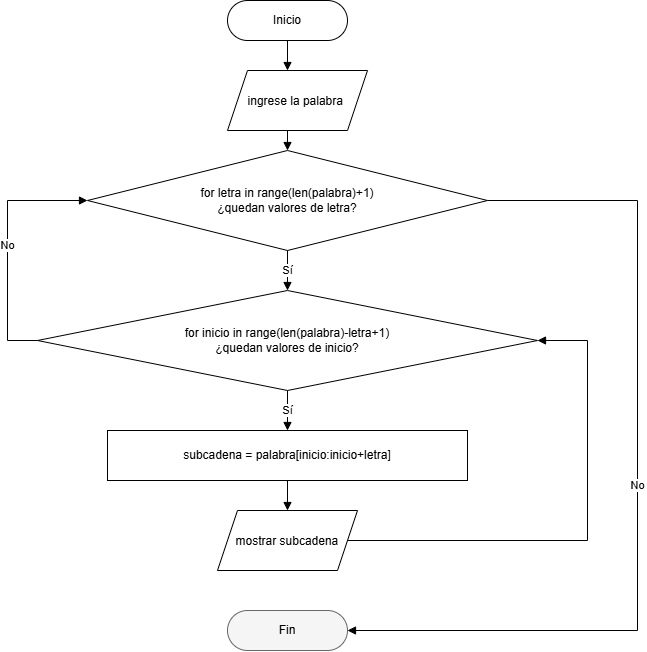

The diagram above was exported from draw.io. Its source (the exported page's mxGraphModel, read from the mxfile embedded in the PNG):
<mxGraphModel dx="633" dy="560" grid="1" gridSize="10" guides="1" tooltips="1" connect="1" arrows="1" fold="1" page="1" pageScale="1" pageWidth="827" pageHeight="1169" math="0" shadow="0">
  <root>
    <mxCell id="0" />
    <mxCell id="1" parent="0" />
    <mxCell id="pnfMxGigHp5uZ3P9Mdp1-1" parent="1" style="rounded=1;arcSize=50;whiteSpace=wrap;html=1;" value="Inicio" vertex="1">
      <mxGeometry height="40" width="120" x="440" y="20" as="geometry" />
    </mxCell>
    <mxCell id="pnfMxGigHp5uZ3P9Mdp1-3" parent="1" style="rhombus;whiteSpace=wrap;html=1;" value="for letra in range(len(palabra)+1)&lt;br&gt;¿quedan valores de letra?" vertex="1">
      <mxGeometry height="100" width="400" x="300" y="170" as="geometry" />
    </mxCell>
    <mxCell id="pnfMxGigHp5uZ3P9Mdp1-4" parent="1" style="rhombus;whiteSpace=wrap;html=1;" value="for inicio in range(len(palabra)-letra+1)&lt;br&gt;¿quedan valores de inicio?" vertex="1">
      <mxGeometry height="100" width="500" x="250" y="310" as="geometry" />
    </mxCell>
    <mxCell id="pnfMxGigHp5uZ3P9Mdp1-5" parent="1" style="rounded=0;whiteSpace=wrap;html=1;" value="subcadena = palabra[inicio:inicio+letra]" vertex="1">
      <mxGeometry height="50" width="360" x="320" y="450" as="geometry" />
    </mxCell>
    <mxCell id="pnfMxGigHp5uZ3P9Mdp1-7" parent="1" style="rounded=1;arcSize=50;whiteSpace=wrap;html=1;fillColor=#f5f5f5;strokeColor=#666666;" value="Fin" vertex="1">
      <mxGeometry height="40" width="120" x="440" y="630" as="geometry" />
    </mxCell>
    <mxCell id="pnfMxGigHp5uZ3P9Mdp1-8" edge="1" parent="1" source="pnfMxGigHp5uZ3P9Mdp1-1" style="edgeStyle=orthogonalEdgeStyle;rounded=0;html=1;endArrow=block;">
      <mxGeometry relative="1" as="geometry">
        <mxPoint x="500" y="90" as="targetPoint" />
      </mxGeometry>
    </mxCell>
    <mxCell id="pnfMxGigHp5uZ3P9Mdp1-9" edge="1" parent="1" style="edgeStyle=orthogonalEdgeStyle;rounded=0;html=1;endArrow=block;" target="pnfMxGigHp5uZ3P9Mdp1-3">
      <mxGeometry relative="1" as="geometry">
        <mxPoint x="500" y="140" as="sourcePoint" />
      </mxGeometry>
    </mxCell>
    <mxCell id="pnfMxGigHp5uZ3P9Mdp1-10" edge="1" parent="1" source="pnfMxGigHp5uZ3P9Mdp1-3" style="edgeStyle=orthogonalEdgeStyle;rounded=0;html=1;endArrow=block;" target="pnfMxGigHp5uZ3P9Mdp1-4" value="Sí">
      <mxGeometry relative="1" as="geometry" />
    </mxCell>
    <mxCell id="pnfMxGigHp5uZ3P9Mdp1-11" edge="1" parent="1" source="pnfMxGigHp5uZ3P9Mdp1-4" style="edgeStyle=orthogonalEdgeStyle;rounded=0;html=1;endArrow=block;" target="pnfMxGigHp5uZ3P9Mdp1-5" value="Sí">
      <mxGeometry relative="1" as="geometry" />
    </mxCell>
    <mxCell id="pnfMxGigHp5uZ3P9Mdp1-12" edge="1" parent="1" source="pnfMxGigHp5uZ3P9Mdp1-5" style="edgeStyle=orthogonalEdgeStyle;rounded=0;html=1;endArrow=block;">
      <mxGeometry relative="1" as="geometry">
        <mxPoint x="500" y="530" as="targetPoint" />
      </mxGeometry>
    </mxCell>
    <mxCell id="pnfMxGigHp5uZ3P9Mdp1-13" edge="1" parent="1" source="pnfMxGigHp5uZ3P9Mdp1-16" style="edgeStyle=orthogonalEdgeStyle;rounded=0;html=1;endArrow=block;entryX=1;entryY=0.5;entryDx=0;entryDy=0;exitX=1;exitY=0.5;exitDx=0;exitDy=0;" target="pnfMxGigHp5uZ3P9Mdp1-4">
      <mxGeometry relative="1" x="0.102" as="geometry">
        <Array as="points">
          <mxPoint x="800" y="560" />
          <mxPoint x="800" y="360" />
        </Array>
        <mxPoint x="580" y="570" as="sourcePoint" />
      </mxGeometry>
    </mxCell>
    <mxCell id="pnfMxGigHp5uZ3P9Mdp1-14" edge="1" parent="1" source="pnfMxGigHp5uZ3P9Mdp1-4" style="edgeStyle=orthogonalEdgeStyle;rounded=0;html=1;endArrow=block;exitX=0;exitY=0.5;exitDx=0;exitDy=0;entryX=0;entryY=0.5;entryDx=0;entryDy=0;" target="pnfMxGigHp5uZ3P9Mdp1-3" value="No">
      <mxGeometry relative="1" as="geometry">
        <Array as="points">
          <mxPoint x="220" y="360" />
          <mxPoint x="220" y="220" />
        </Array>
      </mxGeometry>
    </mxCell>
    <mxCell id="pnfMxGigHp5uZ3P9Mdp1-15" edge="1" parent="1" source="pnfMxGigHp5uZ3P9Mdp1-3" style="edgeStyle=orthogonalEdgeStyle;rounded=0;html=1;endArrow=block;exitX=1;exitY=0.5;exitDx=0;exitDy=0;entryX=1;entryY=0.5;entryDx=0;entryDy=0;" target="pnfMxGigHp5uZ3P9Mdp1-7" value="No">
      <mxGeometry relative="1" as="geometry">
        <Array as="points">
          <mxPoint x="850" y="220" />
          <mxPoint x="850" y="650" />
        </Array>
      </mxGeometry>
    </mxCell>
    <mxCell id="pnfMxGigHp5uZ3P9Mdp1-16" parent="1" style="shape=parallelogram;perimeter=parallelogramPerimeter;whiteSpace=wrap;html=1;shapeInside=1;fixedSize=1;" value="mostrar subcadena" vertex="1">
      <mxGeometry height="60" width="140" x="430" y="530" as="geometry" />
    </mxCell>
    <mxCell id="pnfMxGigHp5uZ3P9Mdp1-17" parent="1" style="shape=parallelogram;perimeter=parallelogramPerimeter;whiteSpace=wrap;html=1;shapeInside=1;fixedSize=1;" value="ingrese la palabra&amp;nbsp;" vertex="1">
      <mxGeometry height="60" width="140" x="440" y="90" as="geometry" />
    </mxCell>
  </root>
</mxGraphModel>